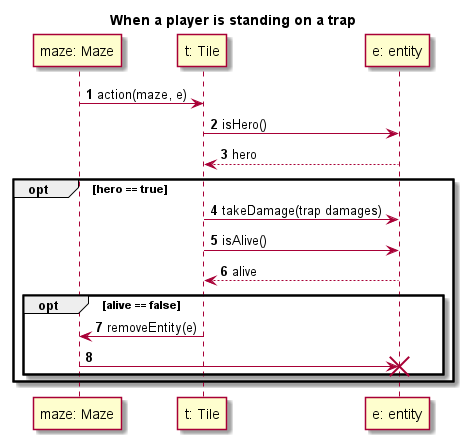

The diagram above was rendered by PlantUML. Its source (embedded in the PNG):
@startuml

title When a player is standing on a trap
autonumber

participant "maze: Maze" as m
participant "t: Tile" as t
participant "e: entity" as e

m -> t: action(maze, e)

t -> e: isHero()

e --> t: hero

opt hero == true
    
    t -> e: takeDamage(trap damages)
    
    t -> e: isAlive()
    
    e --> t: alive
    
    opt alive == false
        
        t -> m: removeEntity(e)
        
        m -> e!
        
    end
        
end

@enduml